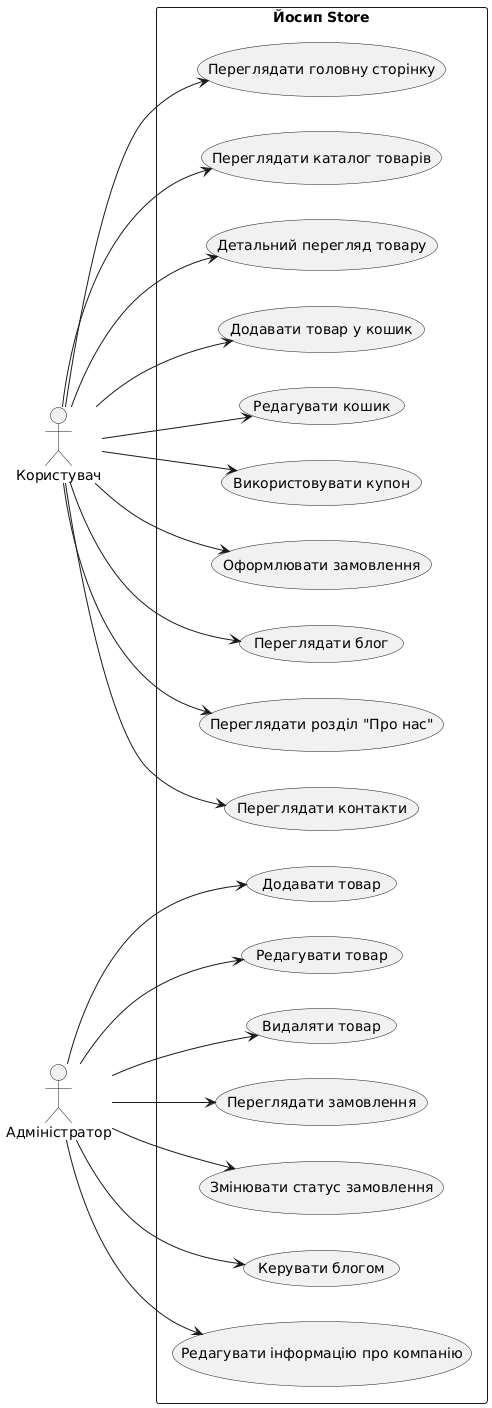

The diagram above was rendered by PlantUML. Its source (embedded in the PNG):
@startuml
left to right direction
actor "Користувач" as User
actor "Адміністратор" as Admin

rectangle "Йосип Store" {
    (Переглядати головну сторінку) as Home
    (Переглядати каталог товарів) as Catalog
    (Детальний перегляд товару) as Product
    (Додавати товар у кошик) as AddCart
    (Редагувати кошик) as EditCart
    (Використовувати купон) as Coupon
    (Оформлювати замовлення) as Checkout
    (Переглядати блог) as Blog
    (Переглядати розділ "Про нас") as About
    (Переглядати контакти) as Contacts

    (Додавати товар) as AddProduct
    (Редагувати товар) as EditProduct
    (Видаляти товар) as DeleteProduct
    (Переглядати замовлення) as Orders
    (Змінювати статус замовлення) as ChangeStatus
    (Керувати блогом) as ManageBlog
    (Редагувати інформацію про компанію) as ManageInfo
}

User --> Home
User --> Catalog
User --> Product
User --> AddCart
User --> EditCart
User --> Coupon
User --> Checkout
User --> Blog
User --> About
User --> Contacts

Admin --> AddProduct
Admin --> EditProduct
Admin --> DeleteProduct
Admin --> Orders
Admin --> ChangeStatus
Admin --> ManageBlog
Admin --> ManageInfo
@enduml